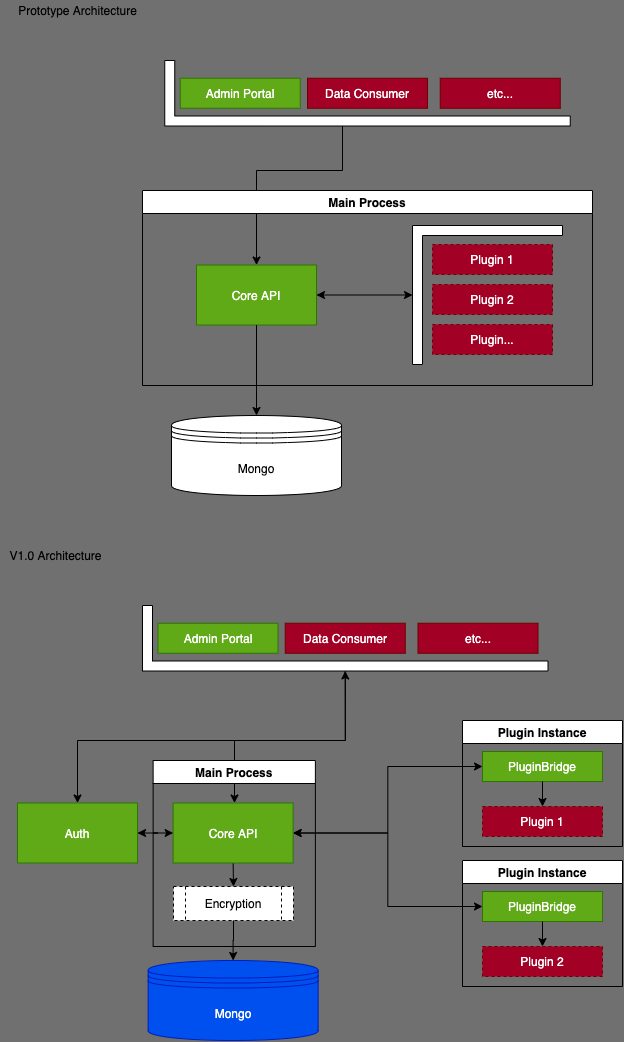

The diagram above was exported from draw.io. Its source (the exported page's mxGraphModel, read from the mxfile embedded in the PNG):
<mxGraphModel dx="906" dy="679" grid="1" gridSize="10" guides="1" tooltips="1" connect="1" arrows="1" fold="1" page="1" pageScale="1" pageWidth="827" pageHeight="1169" background="#707070" math="0" shadow="0">
  <root>
    <mxCell id="0" />
    <mxCell id="1" parent="0" />
    <mxCell id="26" style="edgeStyle=orthogonalEdgeStyle;rounded=0;orthogonalLoop=1;jettySize=auto;html=1;startArrow=none;startFill=0;" edge="1" parent="1" source="22" target="7">
      <mxGeometry relative="1" as="geometry">
        <Array as="points">
          <mxPoint x="360" y="210" />
          <mxPoint x="274" y="210" />
        </Array>
      </mxGeometry>
    </mxCell>
    <mxCell id="37" style="edgeStyle=orthogonalEdgeStyle;rounded=0;orthogonalLoop=1;jettySize=auto;html=1;startArrow=none;startFill=0;exitX=0;exitY=0.5;exitDx=0;exitDy=0;exitPerimeter=0;" edge="1" source="38" target="34" parent="1">
      <mxGeometry relative="1" as="geometry">
        <Array as="points">
          <mxPoint x="363" y="780" />
          <mxPoint x="252" y="780" />
        </Array>
      </mxGeometry>
    </mxCell>
    <mxCell id="3" value="Prototype Architecture" style="text;html=1;align=center;verticalAlign=middle;resizable=0;points=[];autosize=1;" vertex="1" parent="1">
      <mxGeometry x="30" y="40" width="130" height="20" as="geometry" />
    </mxCell>
    <mxCell id="15" value="Plugin 1" style="rounded=0;whiteSpace=wrap;html=1;dashed=1;fillColor=#a20025;strokeColor=#6F0000;fontColor=#ffffff;" vertex="1" parent="1">
      <mxGeometry x="450" y="284" width="120" height="30" as="geometry" />
    </mxCell>
    <mxCell id="16" value="Plugin 2" style="rounded=0;whiteSpace=wrap;html=1;dashed=1;fillColor=#a20025;strokeColor=#6F0000;fontColor=#ffffff;" vertex="1" parent="1">
      <mxGeometry x="450" y="324" width="120" height="30" as="geometry" />
    </mxCell>
    <mxCell id="17" value="Plugin..." style="rounded=0;whiteSpace=wrap;html=1;dashed=1;fillColor=#a20025;strokeColor=#6F0000;fontColor=#ffffff;" vertex="1" parent="1">
      <mxGeometry x="450" y="364" width="120" height="30" as="geometry" />
    </mxCell>
    <mxCell id="18" value="" style="shape=corner;whiteSpace=wrap;html=1;dx=10;dy=10;" vertex="1" parent="1">
      <mxGeometry x="430" y="265" width="150" height="139" as="geometry" />
    </mxCell>
    <mxCell id="20" style="edgeStyle=orthogonalEdgeStyle;rounded=0;orthogonalLoop=1;jettySize=auto;html=1;entryX=0;entryY=0.5;entryDx=0;entryDy=0;entryPerimeter=0;startArrow=classic;startFill=1;" edge="1" parent="1" source="7" target="18">
      <mxGeometry relative="1" as="geometry" />
    </mxCell>
    <mxCell id="21" value="Main Process" style="swimlane;" vertex="1" parent="1">
      <mxGeometry x="160" y="230" width="450" height="195" as="geometry">
        <mxRectangle x="240" y="165" width="110" height="23" as="alternateBounds" />
      </mxGeometry>
    </mxCell>
    <mxCell id="7" value="Core API" style="rounded=0;whiteSpace=wrap;html=1;fillColor=#60a917;strokeColor=#2D7600;fontColor=#ffffff;" vertex="1" parent="21">
      <mxGeometry x="54" y="74.5" width="120" height="60" as="geometry" />
    </mxCell>
    <mxCell id="8" style="edgeStyle=orthogonalEdgeStyle;rounded=0;orthogonalLoop=1;jettySize=auto;html=1;entryX=0.5;entryY=0;entryDx=0;entryDy=0;" edge="1" parent="1" source="7" target="2">
      <mxGeometry relative="1" as="geometry" />
    </mxCell>
    <mxCell id="2" value="Mongo" style="shape=datastore;whiteSpace=wrap;html=1;" vertex="1" parent="1">
      <mxGeometry x="189" y="455" width="170" height="80" as="geometry" />
    </mxCell>
    <mxCell id="22" value="" style="shape=corner;whiteSpace=wrap;html=1;dx=10;dy=10;direction=north;" vertex="1" parent="1">
      <mxGeometry x="182.25" y="100" width="405.5" height="65.5" as="geometry" />
    </mxCell>
    <mxCell id="23" value="Admin Portal" style="rounded=0;whiteSpace=wrap;html=1;fillColor=#60a917;strokeColor=#2D7600;fontColor=#ffffff;" vertex="1" parent="1">
      <mxGeometry x="197.75" y="117.75" width="120" height="30" as="geometry" />
    </mxCell>
    <mxCell id="24" value="Data Consumer" style="rounded=0;whiteSpace=wrap;html=1;fillColor=#a20025;strokeColor=#6F0000;fontColor=#ffffff;" vertex="1" parent="1">
      <mxGeometry x="325" y="117.75" width="120" height="30" as="geometry" />
    </mxCell>
    <mxCell id="25" value="etc..." style="rounded=0;whiteSpace=wrap;html=1;fillColor=#a20025;strokeColor=#6F0000;fontColor=#ffffff;" vertex="1" parent="1">
      <mxGeometry x="457.75" y="117.75" width="120" height="30" as="geometry" />
    </mxCell>
    <mxCell id="27" value="V1.0 Architecture" style="text;html=1;align=center;verticalAlign=middle;resizable=0;points=[];autosize=1;" vertex="1" parent="1">
      <mxGeometry x="17.75" y="585" width="110" height="20" as="geometry" />
    </mxCell>
    <mxCell id="33" value="Main Process" style="swimlane;" vertex="1" parent="1">
      <mxGeometry x="170.63" y="800" width="162.25" height="186" as="geometry">
        <mxRectangle x="240" y="165" width="110" height="23" as="alternateBounds" />
      </mxGeometry>
    </mxCell>
    <mxCell id="59" style="edgeStyle=orthogonalEdgeStyle;rounded=0;orthogonalLoop=1;jettySize=auto;html=1;exitX=0.5;exitY=1;exitDx=0;exitDy=0;entryX=0.5;entryY=0;entryDx=0;entryDy=0;startArrow=none;startFill=0;" edge="1" parent="33" source="34" target="57">
      <mxGeometry relative="1" as="geometry" />
    </mxCell>
    <mxCell id="34" value="Core API" style="rounded=0;whiteSpace=wrap;html=1;fillColor=#60a917;strokeColor=#2D7600;fontColor=#ffffff;" vertex="1" parent="33">
      <mxGeometry x="20" y="42.5" width="120" height="60" as="geometry" />
    </mxCell>
    <mxCell id="57" value="Encryption" style="shape=process;whiteSpace=wrap;html=1;backgroundOutline=1;dashed=1;" vertex="1" parent="33">
      <mxGeometry x="20.37" y="126" width="120" height="34" as="geometry" />
    </mxCell>
    <mxCell id="36" value="Mongo" style="shape=datastore;whiteSpace=wrap;html=1;fillColor=#0050ef;strokeColor=#001DBC;fontColor=#ffffff;" vertex="1" parent="1">
      <mxGeometry x="165.63" y="1000" width="170" height="80" as="geometry" />
    </mxCell>
    <mxCell id="55" style="edgeStyle=orthogonalEdgeStyle;rounded=0;orthogonalLoop=1;jettySize=auto;html=1;exitX=0;exitY=0.5;exitDx=0;exitDy=0;exitPerimeter=0;entryX=0.5;entryY=0;entryDx=0;entryDy=0;startArrow=classic;startFill=1;" edge="1" parent="1" source="38" target="53">
      <mxGeometry relative="1" as="geometry">
        <Array as="points">
          <mxPoint x="363" y="780" />
          <mxPoint x="95" y="780" />
        </Array>
      </mxGeometry>
    </mxCell>
    <mxCell id="38" value="" style="shape=corner;whiteSpace=wrap;html=1;dx=10;dy=10;direction=north;" vertex="1" parent="1">
      <mxGeometry x="160" y="645" width="405.5" height="65.5" as="geometry" />
    </mxCell>
    <mxCell id="39" value="Admin Portal" style="rounded=0;whiteSpace=wrap;html=1;fillColor=#60a917;strokeColor=#2D7600;fontColor=#ffffff;" vertex="1" parent="1">
      <mxGeometry x="175.5" y="662.75" width="120" height="30" as="geometry" />
    </mxCell>
    <mxCell id="40" value="Data Consumer" style="rounded=0;whiteSpace=wrap;html=1;fillColor=#a20025;strokeColor=#6F0000;fontColor=#ffffff;" vertex="1" parent="1">
      <mxGeometry x="302.75" y="662.75" width="120" height="30" as="geometry" />
    </mxCell>
    <mxCell id="41" value="etc..." style="rounded=0;whiteSpace=wrap;html=1;fillColor=#a20025;strokeColor=#6F0000;fontColor=#ffffff;" vertex="1" parent="1">
      <mxGeometry x="435.5" y="662.75" width="120" height="30" as="geometry" />
    </mxCell>
    <mxCell id="45" value="Plugin Instance" style="swimlane;" vertex="1" parent="1">
      <mxGeometry x="480" y="760" width="160" height="126" as="geometry" />
    </mxCell>
    <mxCell id="28" value="Plugin 1" style="rounded=0;whiteSpace=wrap;html=1;dashed=1;fillColor=#a20025;strokeColor=#6F0000;fontColor=#ffffff;" vertex="1" parent="45">
      <mxGeometry x="20" y="86" width="120" height="30" as="geometry" />
    </mxCell>
    <mxCell id="42" value="PluginBridge" style="rounded=0;whiteSpace=wrap;html=1;fillColor=#60a917;strokeColor=#2D7600;fontColor=#ffffff;" vertex="1" parent="45">
      <mxGeometry x="20" y="31" width="120" height="30" as="geometry" />
    </mxCell>
    <mxCell id="46" style="edgeStyle=orthogonalEdgeStyle;rounded=0;orthogonalLoop=1;jettySize=auto;html=1;entryX=0.5;entryY=0;entryDx=0;entryDy=0;startArrow=none;startFill=0;" edge="1" parent="45" source="42" target="28">
      <mxGeometry relative="1" as="geometry" />
    </mxCell>
    <mxCell id="47" style="edgeStyle=orthogonalEdgeStyle;rounded=0;orthogonalLoop=1;jettySize=auto;html=1;entryX=0;entryY=0.5;entryDx=0;entryDy=0;startArrow=classic;startFill=1;" edge="1" parent="1" source="34" target="42">
      <mxGeometry relative="1" as="geometry" />
    </mxCell>
    <mxCell id="48" value="Plugin Instance" style="swimlane;" vertex="1" parent="1">
      <mxGeometry x="480" y="900" width="160" height="126" as="geometry" />
    </mxCell>
    <mxCell id="49" value="Plugin 2" style="rounded=0;whiteSpace=wrap;html=1;dashed=1;fillColor=#a20025;strokeColor=#6F0000;fontColor=#ffffff;" vertex="1" parent="48">
      <mxGeometry x="20" y="86" width="120" height="30" as="geometry" />
    </mxCell>
    <mxCell id="50" value="PluginBridge" style="rounded=0;whiteSpace=wrap;html=1;fillColor=#60a917;strokeColor=#2D7600;fontColor=#ffffff;" vertex="1" parent="48">
      <mxGeometry x="20" y="31" width="120" height="30" as="geometry" />
    </mxCell>
    <mxCell id="51" style="edgeStyle=orthogonalEdgeStyle;rounded=0;orthogonalLoop=1;jettySize=auto;html=1;entryX=0.5;entryY=0;entryDx=0;entryDy=0;startArrow=none;startFill=0;" edge="1" parent="48" source="50" target="49">
      <mxGeometry relative="1" as="geometry" />
    </mxCell>
    <mxCell id="52" style="edgeStyle=orthogonalEdgeStyle;rounded=0;orthogonalLoop=1;jettySize=auto;html=1;entryX=0;entryY=0.5;entryDx=0;entryDy=0;startArrow=classic;startFill=1;exitX=1;exitY=0.5;exitDx=0;exitDy=0;" edge="1" parent="1" source="34" target="50">
      <mxGeometry relative="1" as="geometry">
        <mxPoint x="321.75" y="889.5" as="sourcePoint" />
        <mxPoint x="500" y="816" as="targetPoint" />
      </mxGeometry>
    </mxCell>
    <mxCell id="53" value="Auth" style="rounded=0;whiteSpace=wrap;html=1;fillColor=#60a917;strokeColor=#2D7600;fontColor=#ffffff;" vertex="1" parent="1">
      <mxGeometry x="35" y="842.5" width="120" height="60" as="geometry" />
    </mxCell>
    <mxCell id="54" style="edgeStyle=orthogonalEdgeStyle;rounded=0;orthogonalLoop=1;jettySize=auto;html=1;entryX=1;entryY=0.5;entryDx=0;entryDy=0;startArrow=classic;startFill=1;" edge="1" parent="1" source="34" target="53">
      <mxGeometry relative="1" as="geometry" />
    </mxCell>
    <mxCell id="60" style="edgeStyle=orthogonalEdgeStyle;rounded=0;orthogonalLoop=1;jettySize=auto;html=1;exitX=0.5;exitY=1;exitDx=0;exitDy=0;entryX=0.5;entryY=0;entryDx=0;entryDy=0;startArrow=none;startFill=0;" edge="1" parent="1" source="57" target="36">
      <mxGeometry relative="1" as="geometry" />
    </mxCell>
  </root>
</mxGraphModel>